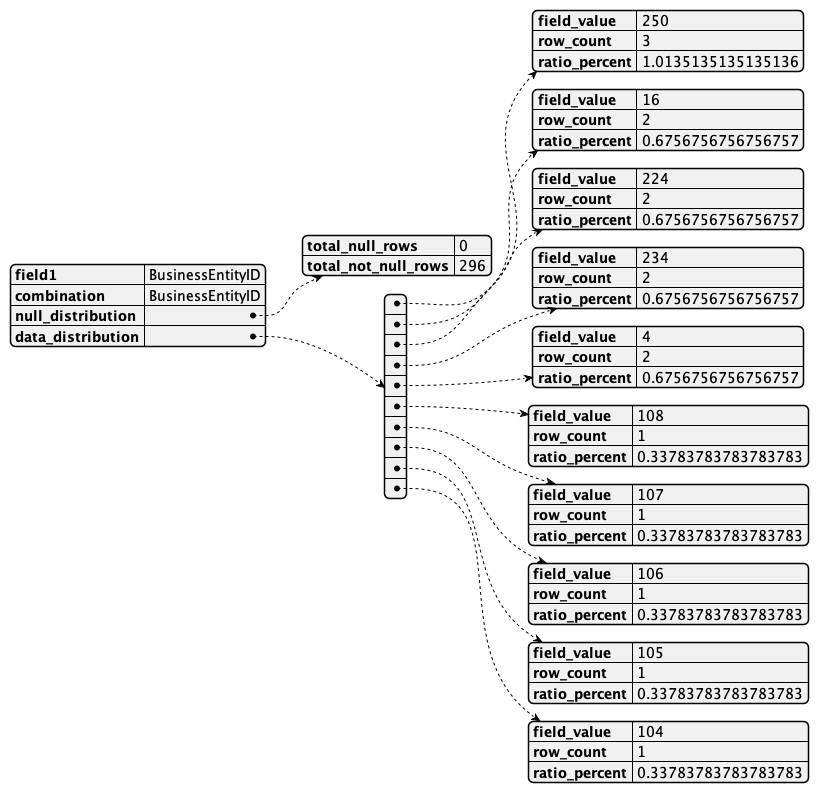

The diagram above was rendered by PlantUML. Its source (embedded in the PNG):
@startjson
{
    "field1": "BusinessEntityID",
    "combination": "BusinessEntityID",
    "null_distribution": {
        "total_null_rows": 0,
        "total_not_null_rows": 296
    },
    "data_distribution": [
        {
            "field_value": "250",
            "row_count": 3,
            "ratio_percent": 1.0135135135135136
        },
        {
            "field_value": "16",
            "row_count": 2,
            "ratio_percent": 0.6756756756756757
        },
        {
            "field_value": "224",
            "row_count": 2,
            "ratio_percent": 0.6756756756756757
        },
        {
            "field_value": "234",
            "row_count": 2,
            "ratio_percent": 0.6756756756756757
        },
        {
            "field_value": "4",
            "row_count": 2,
            "ratio_percent": 0.6756756756756757
        },
        {
            "field_value": "108",
            "row_count": 1,
            "ratio_percent": 0.33783783783783783
        },
        {
            "field_value": "107",
            "row_count": 1,
            "ratio_percent": 0.33783783783783783
        },
        {
            "field_value": "106",
            "row_count": 1,
            "ratio_percent": 0.33783783783783783
        },
        {
            "field_value": "105",
            "row_count": 1,
            "ratio_percent": 0.33783783783783783
        },
        {
            "field_value": "104",
            "row_count": 1,
            "ratio_percent": 0.33783783783783783
        }
    ]
}
@endjson